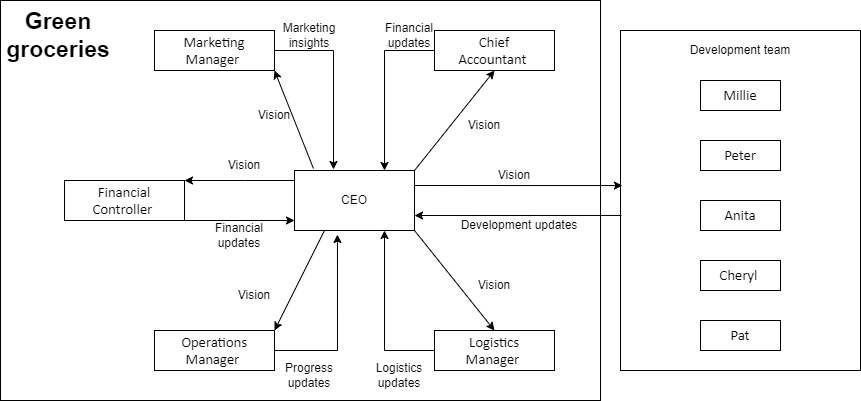

The diagram above was exported from draw.io. Its source (the exported page's mxGraphModel, read from the mxfile embedded in the PNG):
<mxGraphModel dx="880" dy="468" grid="1" gridSize="10" guides="1" tooltips="1" connect="1" arrows="1" fold="1" page="1" pageScale="1" pageWidth="827" pageHeight="1169" math="0" shadow="0">
  <root>
    <mxCell id="0" />
    <mxCell id="1" parent="0" />
    <mxCell id="R2fmODKnpKzLs4xoy-7M-1" value="" style="rounded=0;whiteSpace=wrap;html=1;shadow=0;glass=0;strokeColor=default;align=center;verticalAlign=middle;fontFamily=Helvetica;fontSize=12;fontColor=default;fillColor=default;" vertex="1" parent="1">
      <mxGeometry x="90" y="30" width="600" height="400" as="geometry" />
    </mxCell>
    <mxCell id="_aMM25AT3jOz-I7ev9sU-1" value="CEO" style="rounded=0;whiteSpace=wrap;html=1;" vertex="1" parent="1">
      <mxGeometry x="384" y="200" width="120" height="60" as="geometry" />
    </mxCell>
    <mxCell id="_aMM25AT3jOz-I7ev9sU-2" value="" style="endArrow=classic;html=1;rounded=0;entryX=1;entryY=0;entryDx=0;entryDy=0;" edge="1" parent="1" target="_aMM25AT3jOz-I7ev9sU-3">
      <mxGeometry width="50" height="50" relative="1" as="geometry">
        <mxPoint x="384" y="210" as="sourcePoint" />
        <mxPoint x="244" y="320" as="targetPoint" />
        <Array as="points">
          <mxPoint x="334" y="210" />
        </Array>
      </mxGeometry>
    </mxCell>
    <mxCell id="_aMM25AT3jOz-I7ev9sU-3" value="&lt;span style=&quot;font-size: 11pt; line-height: 115%; font-family: Calibri, sans-serif;&quot; lang=&quot;EN-GB&quot;&gt;Financial&lt;br/&gt;Controller&amp;nbsp;&lt;/span&gt;" style="rounded=0;whiteSpace=wrap;html=1;" vertex="1" parent="1">
      <mxGeometry x="154" y="210" width="120" height="40" as="geometry" />
    </mxCell>
    <mxCell id="_aMM25AT3jOz-I7ev9sU-4" value="&lt;span style=&quot;font-size: 11pt; line-height: 115%; font-family: Calibri, sans-serif;&quot; lang=&quot;EN-GB&quot;&gt;Operations&lt;br/&gt;Manager&amp;nbsp;&lt;/span&gt;" style="rounded=0;whiteSpace=wrap;html=1;" vertex="1" parent="1">
      <mxGeometry x="244" y="360" width="120" height="40" as="geometry" />
    </mxCell>
    <mxCell id="_aMM25AT3jOz-I7ev9sU-5" style="edgeStyle=orthogonalEdgeStyle;rounded=0;orthogonalLoop=1;jettySize=auto;html=1;exitX=0;exitY=0.5;exitDx=0;exitDy=0;entryX=0.75;entryY=0;entryDx=0;entryDy=0;" edge="1" parent="1" source="_aMM25AT3jOz-I7ev9sU-6" target="_aMM25AT3jOz-I7ev9sU-1">
      <mxGeometry relative="1" as="geometry" />
    </mxCell>
    <mxCell id="_aMM25AT3jOz-I7ev9sU-6" value="&lt;span style=&quot;font-size: 11pt; line-height: 115%; font-family: Calibri, sans-serif;&quot; lang=&quot;EN-GB&quot;&gt;Chief&lt;br/&gt;Accountant&amp;nbsp;&lt;/span&gt;" style="rounded=0;whiteSpace=wrap;html=1;" vertex="1" parent="1">
      <mxGeometry x="524" y="60" width="120" height="40" as="geometry" />
    </mxCell>
    <mxCell id="_aMM25AT3jOz-I7ev9sU-7" style="edgeStyle=orthogonalEdgeStyle;rounded=0;orthogonalLoop=1;jettySize=auto;html=1;exitX=0;exitY=0.5;exitDx=0;exitDy=0;entryX=0.75;entryY=1;entryDx=0;entryDy=0;" edge="1" parent="1" source="_aMM25AT3jOz-I7ev9sU-8" target="_aMM25AT3jOz-I7ev9sU-1">
      <mxGeometry relative="1" as="geometry" />
    </mxCell>
    <mxCell id="_aMM25AT3jOz-I7ev9sU-8" value="&lt;span style=&quot;font-size: 11pt; line-height: 115%; font-family: Calibri, sans-serif;&quot; lang=&quot;EN-GB&quot;&gt;Logistics&lt;br/&gt;Manager&amp;nbsp;&lt;/span&gt;" style="rounded=0;whiteSpace=wrap;html=1;" vertex="1" parent="1">
      <mxGeometry x="524" y="360" width="120" height="40" as="geometry" />
    </mxCell>
    <mxCell id="_aMM25AT3jOz-I7ev9sU-9" value="&lt;span style=&quot;font-size: 11pt; line-height: 115%; font-family: Calibri, sans-serif;&quot; lang=&quot;EN-GB&quot;&gt;Marketing&lt;br/&gt;Manager&amp;nbsp;&lt;/span&gt;" style="rounded=0;whiteSpace=wrap;html=1;" vertex="1" parent="1">
      <mxGeometry x="244" y="60" width="120" height="40" as="geometry" />
    </mxCell>
    <mxCell id="_aMM25AT3jOz-I7ev9sU-10" value="" style="endArrow=classic;html=1;rounded=0;entryX=0.5;entryY=1;entryDx=0;entryDy=0;exitX=1;exitY=0;exitDx=0;exitDy=0;" edge="1" parent="1" source="_aMM25AT3jOz-I7ev9sU-1" target="_aMM25AT3jOz-I7ev9sU-6">
      <mxGeometry width="50" height="50" relative="1" as="geometry">
        <mxPoint x="534" y="330" as="sourcePoint" />
        <mxPoint x="584" y="280" as="targetPoint" />
      </mxGeometry>
    </mxCell>
    <mxCell id="_aMM25AT3jOz-I7ev9sU-11" value="" style="endArrow=classic;html=1;rounded=0;exitX=1;exitY=1;exitDx=0;exitDy=0;entryX=0.5;entryY=0;entryDx=0;entryDy=0;" edge="1" parent="1" source="_aMM25AT3jOz-I7ev9sU-1" target="_aMM25AT3jOz-I7ev9sU-8">
      <mxGeometry width="50" height="50" relative="1" as="geometry">
        <mxPoint x="534" y="330" as="sourcePoint" />
        <mxPoint x="584" y="280" as="targetPoint" />
      </mxGeometry>
    </mxCell>
    <mxCell id="_aMM25AT3jOz-I7ev9sU-12" value="" style="endArrow=classic;html=1;rounded=0;exitX=0.25;exitY=1;exitDx=0;exitDy=0;entryX=1;entryY=0;entryDx=0;entryDy=0;" edge="1" parent="1" source="_aMM25AT3jOz-I7ev9sU-1" target="_aMM25AT3jOz-I7ev9sU-4">
      <mxGeometry width="50" height="50" relative="1" as="geometry">
        <mxPoint x="534" y="330" as="sourcePoint" />
        <mxPoint x="584" y="280" as="targetPoint" />
      </mxGeometry>
    </mxCell>
    <mxCell id="_aMM25AT3jOz-I7ev9sU-13" value="" style="endArrow=classic;html=1;rounded=0;exitX=0.158;exitY=-0.033;exitDx=0;exitDy=0;entryX=1;entryY=1;entryDx=0;entryDy=0;exitPerimeter=0;" edge="1" parent="1" source="_aMM25AT3jOz-I7ev9sU-1" target="_aMM25AT3jOz-I7ev9sU-9">
      <mxGeometry width="50" height="50" relative="1" as="geometry">
        <mxPoint x="534" y="330" as="sourcePoint" />
        <mxPoint x="584" y="280" as="targetPoint" />
      </mxGeometry>
    </mxCell>
    <mxCell id="_aMM25AT3jOz-I7ev9sU-14" value="Vision" style="text;html=1;align=center;verticalAlign=middle;whiteSpace=wrap;rounded=0;" vertex="1" parent="1">
      <mxGeometry x="334" y="130" width="60" height="30" as="geometry" />
    </mxCell>
    <mxCell id="_aMM25AT3jOz-I7ev9sU-15" value="Vision" style="text;html=1;align=center;verticalAlign=middle;whiteSpace=wrap;rounded=0;" vertex="1" parent="1">
      <mxGeometry x="544" y="140" width="60" height="30" as="geometry" />
    </mxCell>
    <mxCell id="_aMM25AT3jOz-I7ev9sU-16" value="Vision" style="text;html=1;align=center;verticalAlign=middle;whiteSpace=wrap;rounded=0;" vertex="1" parent="1">
      <mxGeometry x="304" y="180" width="60" height="30" as="geometry" />
    </mxCell>
    <mxCell id="_aMM25AT3jOz-I7ev9sU-17" value="Vision" style="text;html=1;align=center;verticalAlign=middle;whiteSpace=wrap;rounded=0;" vertex="1" parent="1">
      <mxGeometry x="314" y="310" width="60" height="30" as="geometry" />
    </mxCell>
    <mxCell id="_aMM25AT3jOz-I7ev9sU-18" value="Vision" style="text;html=1;align=center;verticalAlign=middle;whiteSpace=wrap;rounded=0;" vertex="1" parent="1">
      <mxGeometry x="554" y="300" width="60" height="30" as="geometry" />
    </mxCell>
    <mxCell id="_aMM25AT3jOz-I7ev9sU-19" value="" style="endArrow=classic;html=1;rounded=0;exitX=1;exitY=1;exitDx=0;exitDy=0;entryX=0;entryY=0.833;entryDx=0;entryDy=0;entryPerimeter=0;" edge="1" parent="1" source="_aMM25AT3jOz-I7ev9sU-3" target="_aMM25AT3jOz-I7ev9sU-1">
      <mxGeometry width="50" height="50" relative="1" as="geometry">
        <mxPoint x="534" y="230" as="sourcePoint" />
        <mxPoint x="584" y="180" as="targetPoint" />
      </mxGeometry>
    </mxCell>
    <mxCell id="_aMM25AT3jOz-I7ev9sU-20" value="Financial updates" style="text;html=1;align=center;verticalAlign=middle;whiteSpace=wrap;rounded=0;" vertex="1" parent="1">
      <mxGeometry x="294" y="250" width="70" height="30" as="geometry" />
    </mxCell>
    <mxCell id="_aMM25AT3jOz-I7ev9sU-21" style="edgeStyle=orthogonalEdgeStyle;rounded=0;orthogonalLoop=1;jettySize=auto;html=1;exitX=1;exitY=0.5;exitDx=0;exitDy=0;entryX=0.325;entryY=-0.017;entryDx=0;entryDy=0;entryPerimeter=0;" edge="1" parent="1" source="_aMM25AT3jOz-I7ev9sU-9" target="_aMM25AT3jOz-I7ev9sU-1">
      <mxGeometry relative="1" as="geometry" />
    </mxCell>
    <mxCell id="_aMM25AT3jOz-I7ev9sU-22" value="Marketing insights" style="text;html=1;align=center;verticalAlign=middle;whiteSpace=wrap;rounded=0;" vertex="1" parent="1">
      <mxGeometry x="364" y="50" width="70" height="30" as="geometry" />
    </mxCell>
    <mxCell id="_aMM25AT3jOz-I7ev9sU-23" value="Logistics updates" style="text;html=1;align=center;verticalAlign=middle;whiteSpace=wrap;rounded=0;" vertex="1" parent="1">
      <mxGeometry x="454" y="390" width="70" height="30" as="geometry" />
    </mxCell>
    <mxCell id="_aMM25AT3jOz-I7ev9sU-24" style="edgeStyle=orthogonalEdgeStyle;rounded=0;orthogonalLoop=1;jettySize=auto;html=1;exitX=1;exitY=0.5;exitDx=0;exitDy=0;entryX=0.358;entryY=1.067;entryDx=0;entryDy=0;entryPerimeter=0;" edge="1" parent="1" source="_aMM25AT3jOz-I7ev9sU-4" target="_aMM25AT3jOz-I7ev9sU-1">
      <mxGeometry relative="1" as="geometry" />
    </mxCell>
    <mxCell id="_aMM25AT3jOz-I7ev9sU-25" value="Progress updates" style="text;html=1;align=center;verticalAlign=middle;whiteSpace=wrap;rounded=0;" vertex="1" parent="1">
      <mxGeometry x="364" y="390" width="70" height="30" as="geometry" />
    </mxCell>
    <mxCell id="_aMM25AT3jOz-I7ev9sU-26" value="Financial updates" style="text;html=1;align=center;verticalAlign=middle;whiteSpace=wrap;rounded=0;" vertex="1" parent="1">
      <mxGeometry x="464" y="50" width="70" height="30" as="geometry" />
    </mxCell>
    <mxCell id="_aMM25AT3jOz-I7ev9sU-27" value="Vision" style="text;html=1;align=center;verticalAlign=middle;whiteSpace=wrap;rounded=0;" vertex="1" parent="1">
      <mxGeometry x="574" y="190" width="60" height="30" as="geometry" />
    </mxCell>
    <mxCell id="_aMM25AT3jOz-I7ev9sU-28" value="Development updates" style="text;html=1;align=center;verticalAlign=middle;whiteSpace=wrap;rounded=0;" vertex="1" parent="1">
      <mxGeometry x="544" y="240" width="130" height="30" as="geometry" />
    </mxCell>
    <mxCell id="_aMM25AT3jOz-I7ev9sU-31" value="Green groceries" style="text;html=1;align=center;verticalAlign=middle;whiteSpace=wrap;rounded=0;fontFamily=Helvetica;fontSize=23;fontColor=default;fontStyle=1" vertex="1" parent="1">
      <mxGeometry x="100" y="40" width="96" height="50" as="geometry" />
    </mxCell>
    <mxCell id="lXD0eERwMRf21_RFuzh_-1" value="" style="rounded=0;whiteSpace=wrap;html=1;" vertex="1" parent="1">
      <mxGeometry x="710" y="60" width="240" height="340" as="geometry" />
    </mxCell>
    <mxCell id="lXD0eERwMRf21_RFuzh_-2" value="Development team" style="text;html=1;align=center;verticalAlign=middle;whiteSpace=wrap;rounded=0;" vertex="1" parent="1">
      <mxGeometry x="770" y="67.5" width="120" height="25" as="geometry" />
    </mxCell>
    <mxCell id="lXD0eERwMRf21_RFuzh_-3" value="&lt;span style=&quot;color: rgba(0, 0, 0, 0); font-family: monospace; font-size: 0px; text-align: start; text-wrap: nowrap;&quot;&gt;%3CmxGraphModel%3E%3Croot%3E%3CmxCell%20id%3D%220%22%2F%3E%3CmxCell%20id%3D%221%22%20parent%3D%220%22%2F%3E%3CmxCell%20id%3D%222%22%20value%3D%22Financial%20updates%22%20style%3D%22text%3Bhtml%3D1%3Balign%3Dcenter%3BverticalAlign%3Dmiddle%3BwhiteSpace%3Dwrap%3Brounded%3D0%3B%22%20vertex%3D%221%22%20parent%3D%221%22%3E%3CmxGeometry%20x%3D%22270%22%20y%3D%22130%22%20width%3D%2270%22%20height%3D%2230%22%20as%3D%22geometry%22%2F%3E%3C%2FmxCell%3E%3C%2Froot%3E%3C%2FmxGraphModel%3E&lt;/span&gt;&lt;span style=&quot;color: rgba(0, 0, 0, 0); font-family: monospace; font-size: 0px; text-align: start; text-wrap: nowrap;&quot;&gt;%3CmxGraphModel%3E%3Croot%3E%3CmxCell%20id%3D%220%22%2F%3E%3CmxCell%20id%3D%221%22%20parent%3D%220%22%2F%3E%3CmxCell%20id%3D%222%22%20value%3D%22Financial%20updates%22%20style%3D%22text%3Bhtml%3D1%3Balign%3Dcenter%3BverticalAlign%3Dmiddle%3BwhiteSpace%3Dwrap%3Brounded%3D0%3B%22%20vertex%3D%221%22%20parent%3D%221%22%3E%3CmxGeometry%20x%3D%22270%22%20y%3D%22130%22%20width%3D%2270%22%20height%3D%2230%22%20as%3D%22geometry%22%2F%3E%3C%2FmxCell%3E%3C%2Froot%3E%3C%2FmxGraphModel%3E&lt;/span&gt;&lt;span style=&quot;font-size: 11pt; line-height: 115%; font-family: Calibri, sans-serif;&quot; lang=&quot;EN-GB&quot;&gt;Millie&lt;/span&gt;" style="rounded=0;whiteSpace=wrap;html=1;" vertex="1" parent="1">
      <mxGeometry x="790" y="110" width="80" height="30" as="geometry" />
    </mxCell>
    <mxCell id="lXD0eERwMRf21_RFuzh_-4" value="&lt;span style=&quot;font-size: 11pt; line-height: 115%; font-family: Calibri, sans-serif;&quot; lang=&quot;EN-GB&quot;&gt;Cheryl&amp;nbsp;&lt;/span&gt;" style="rounded=0;whiteSpace=wrap;html=1;" vertex="1" parent="1">
      <mxGeometry x="790" y="290" width="80" height="30" as="geometry" />
    </mxCell>
    <mxCell id="lXD0eERwMRf21_RFuzh_-5" value="&lt;span style=&quot;font-size: 11pt; line-height: 115%; font-family: Calibri, sans-serif;&quot; lang=&quot;EN-GB&quot;&gt;Peter&lt;/span&gt;" style="rounded=0;whiteSpace=wrap;html=1;" vertex="1" parent="1">
      <mxGeometry x="790" y="170" width="80" height="30" as="geometry" />
    </mxCell>
    <mxCell id="lXD0eERwMRf21_RFuzh_-6" value="&lt;span style=&quot;font-size: 11pt; line-height: 115%; font-family: Calibri, sans-serif;&quot; lang=&quot;EN-GB&quot;&gt;Anita&lt;/span&gt;" style="rounded=0;whiteSpace=wrap;html=1;" vertex="1" parent="1">
      <mxGeometry x="790" y="230" width="80" height="30" as="geometry" />
    </mxCell>
    <mxCell id="lXD0eERwMRf21_RFuzh_-7" value="&lt;span style=&quot;font-size: 11pt; line-height: 115%; font-family: Calibri, sans-serif;&quot; lang=&quot;EN-GB&quot;&gt;Pat&lt;/span&gt;" style="rounded=0;whiteSpace=wrap;html=1;" vertex="1" parent="1">
      <mxGeometry x="790" y="350" width="80" height="30" as="geometry" />
    </mxCell>
    <mxCell id="lXD0eERwMRf21_RFuzh_-8" style="edgeStyle=orthogonalEdgeStyle;rounded=0;orthogonalLoop=1;jettySize=auto;html=1;exitX=1;exitY=0.25;exitDx=0;exitDy=0;entryX=0.008;entryY=0.456;entryDx=0;entryDy=0;entryPerimeter=0;fontFamily=Helvetica;fontSize=12;fontColor=default;" edge="1" parent="1" source="_aMM25AT3jOz-I7ev9sU-1" target="lXD0eERwMRf21_RFuzh_-1">
      <mxGeometry relative="1" as="geometry" />
    </mxCell>
    <mxCell id="lXD0eERwMRf21_RFuzh_-9" value="" style="endArrow=classic;html=1;rounded=0;fontFamily=Helvetica;fontSize=12;fontColor=default;entryX=1;entryY=0.75;entryDx=0;entryDy=0;exitX=0.004;exitY=0.544;exitDx=0;exitDy=0;exitPerimeter=0;" edge="1" parent="1" source="lXD0eERwMRf21_RFuzh_-1" target="_aMM25AT3jOz-I7ev9sU-1">
      <mxGeometry width="50" height="50" relative="1" as="geometry">
        <mxPoint x="460" y="210" as="sourcePoint" />
        <mxPoint x="510" y="160" as="targetPoint" />
      </mxGeometry>
    </mxCell>
  </root>
</mxGraphModel>